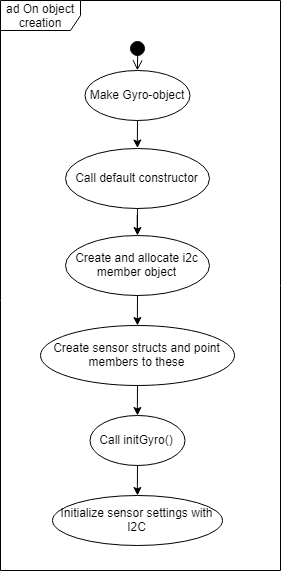

The diagram above was exported from draw.io. Its source (the exported page's mxGraphModel, read from the mxfile embedded in the PNG):
<mxGraphModel dx="689" dy="916" grid="1" gridSize="10" guides="1" tooltips="1" connect="1" arrows="1" fold="1" page="1" pageScale="1" pageWidth="850" pageHeight="1100" background="#ffffff" math="0" shadow="0">
  <root>
    <mxCell id="0" />
    <mxCell id="1" parent="0" />
    <mxCell id="2FIXbJESFfSFE5gfRR9i-1" value="ad On object creation" style="shape=umlFrame;whiteSpace=wrap;html=1;width=80;height=30;" vertex="1" parent="1">
      <mxGeometry width="280" height="570" as="geometry" />
    </mxCell>
    <mxCell id="2FIXbJESFfSFE5gfRR9i-2" value="" style="html=1;verticalAlign=bottom;startArrow=circle;startFill=1;endArrow=open;startSize=6;endSize=8;entryX=0.5;entryY=0;entryDx=0;entryDy=0;" edge="1" parent="1" target="2FIXbJESFfSFE5gfRR9i-3">
      <mxGeometry y="30" width="80" relative="1" as="geometry">
        <mxPoint x="137.5" y="40" as="sourcePoint" />
        <mxPoint x="194.5" y="20" as="targetPoint" />
        <mxPoint as="offset" />
      </mxGeometry>
    </mxCell>
    <mxCell id="2FIXbJESFfSFE5gfRR9i-17" value="" style="edgeStyle=orthogonalEdgeStyle;rounded=0;orthogonalLoop=1;jettySize=auto;html=1;" edge="1" parent="1" source="2FIXbJESFfSFE5gfRR9i-3" target="2FIXbJESFfSFE5gfRR9i-15">
      <mxGeometry relative="1" as="geometry" />
    </mxCell>
    <mxCell id="2FIXbJESFfSFE5gfRR9i-3" value="Make Gyro-object" style="ellipse;whiteSpace=wrap;html=1;" vertex="1" parent="1">
      <mxGeometry x="84.5" y="70" width="105" height="50" as="geometry" />
    </mxCell>
    <mxCell id="2FIXbJESFfSFE5gfRR9i-8" value="" style="edgeStyle=orthogonalEdgeStyle;rounded=0;orthogonalLoop=1;jettySize=auto;html=1;" edge="1" parent="1" source="2FIXbJESFfSFE5gfRR9i-4" target="2FIXbJESFfSFE5gfRR9i-5">
      <mxGeometry relative="1" as="geometry" />
    </mxCell>
    <mxCell id="2FIXbJESFfSFE5gfRR9i-4" value="Create and allocate i2c member object" style="ellipse;whiteSpace=wrap;html=1;" vertex="1" parent="1">
      <mxGeometry x="65" y="235" width="144" height="60" as="geometry" />
    </mxCell>
    <mxCell id="2FIXbJESFfSFE5gfRR9i-13" value="" style="edgeStyle=orthogonalEdgeStyle;rounded=0;orthogonalLoop=1;jettySize=auto;html=1;" edge="1" parent="1" source="2FIXbJESFfSFE5gfRR9i-5" target="2FIXbJESFfSFE5gfRR9i-10">
      <mxGeometry relative="1" as="geometry" />
    </mxCell>
    <mxCell id="2FIXbJESFfSFE5gfRR9i-5" value="Create sensor structs and point members to these" style="ellipse;whiteSpace=wrap;html=1;" vertex="1" parent="1">
      <mxGeometry x="40" y="325" width="194" height="60" as="geometry" />
    </mxCell>
    <mxCell id="2FIXbJESFfSFE5gfRR9i-16" value="" style="edgeStyle=orthogonalEdgeStyle;rounded=0;orthogonalLoop=1;jettySize=auto;html=1;" edge="1" parent="1" source="2FIXbJESFfSFE5gfRR9i-10" target="2FIXbJESFfSFE5gfRR9i-14">
      <mxGeometry relative="1" as="geometry" />
    </mxCell>
    <mxCell id="2FIXbJESFfSFE5gfRR9i-10" value="Call initGyro()" style="ellipse;whiteSpace=wrap;html=1;" vertex="1" parent="1">
      <mxGeometry x="89.5" y="415" width="95" height="50" as="geometry" />
    </mxCell>
    <mxCell id="2FIXbJESFfSFE5gfRR9i-14" value="Initialize sensor settings with I2C" style="ellipse;whiteSpace=wrap;html=1;" vertex="1" parent="1">
      <mxGeometry x="52" y="495" width="170" height="50" as="geometry" />
    </mxCell>
    <mxCell id="2FIXbJESFfSFE5gfRR9i-18" value="" style="edgeStyle=orthogonalEdgeStyle;rounded=0;orthogonalLoop=1;jettySize=auto;html=1;" edge="1" parent="1" source="2FIXbJESFfSFE5gfRR9i-15" target="2FIXbJESFfSFE5gfRR9i-4">
      <mxGeometry relative="1" as="geometry" />
    </mxCell>
    <mxCell id="2FIXbJESFfSFE5gfRR9i-15" value="Call default constructor" style="ellipse;whiteSpace=wrap;html=1;" vertex="1" parent="1">
      <mxGeometry x="65" y="147.5" width="144" height="60" as="geometry" />
    </mxCell>
  </root>
</mxGraphModel>